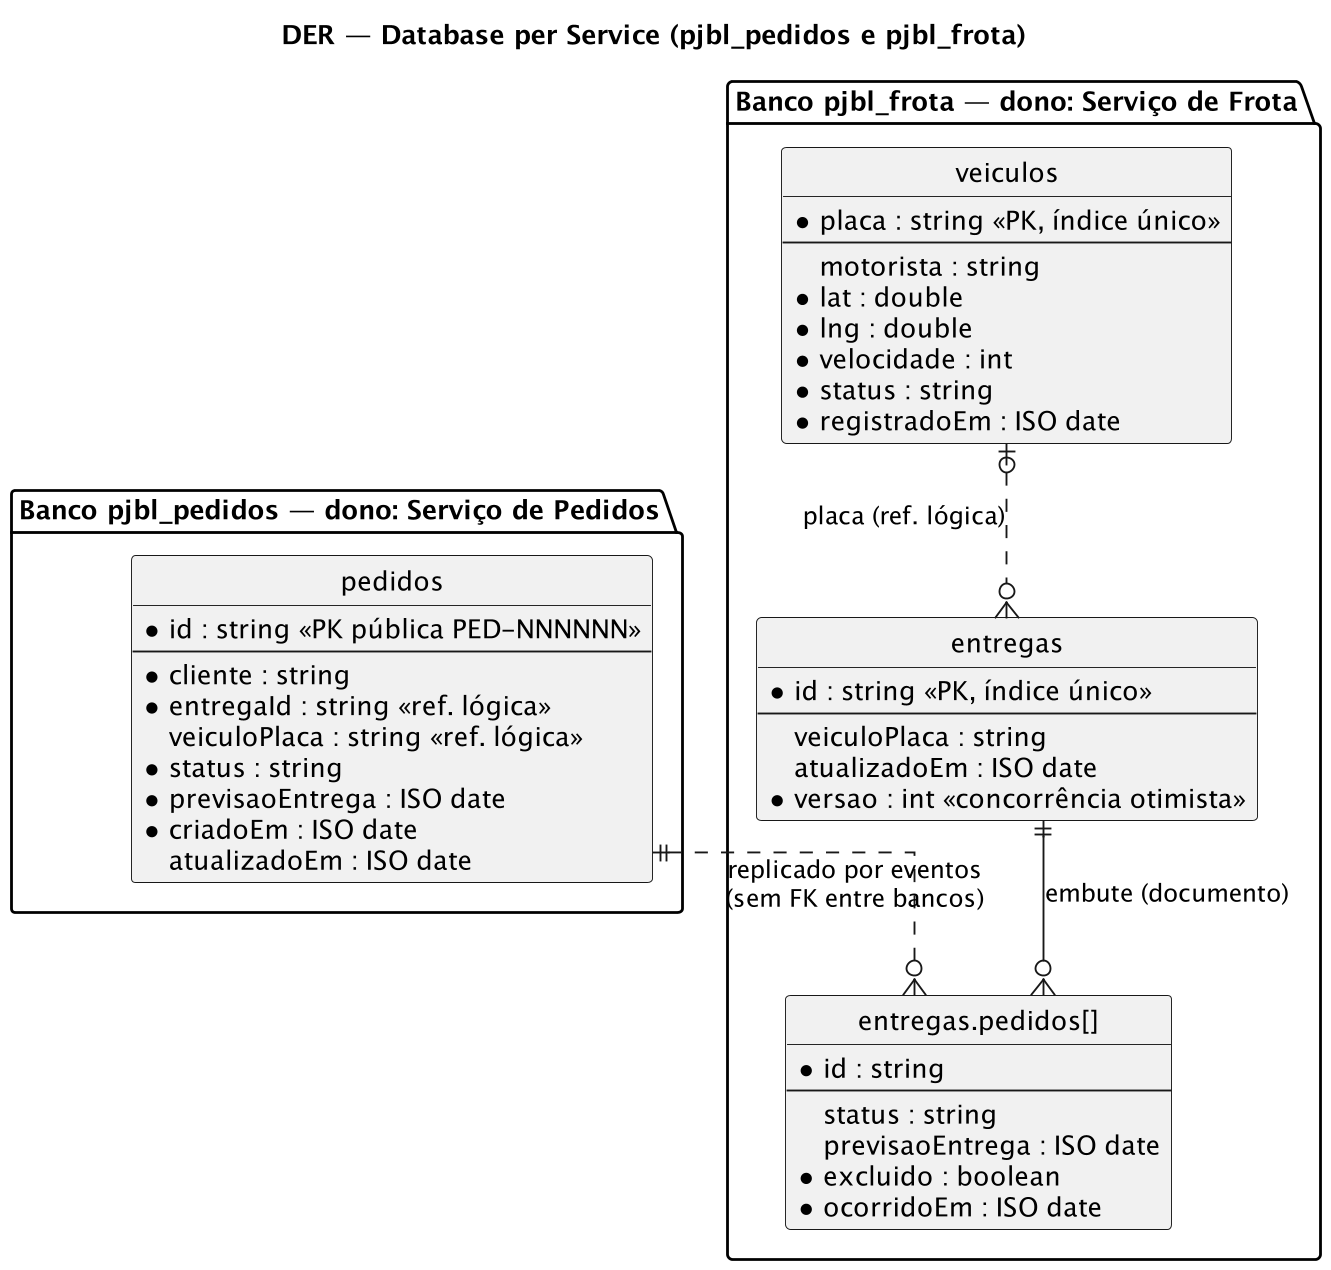

The diagram above was rendered by PlantUML. Its source (embedded in the PNG):
@startuml der-database-per-service
' Diagrama de Entidades e Relacionamentos (notação pé-de-galinha),
' separado por banco: cada microsserviço é dono do seu (Database per
' Service). Não existe chave estrangeira entre bancos — a relação entre
' "pedidos" e "entregas" é mantida por eventos.
skinparam dpi 180
skinparam shadowing false
hide circle
skinparam linetype ortho

title DER — Database per Service (pjbl_pedidos e pjbl_frota)

package "Banco pjbl_pedidos — dono: Serviço de Pedidos" as bp {
  entity "pedidos" as PEDIDO {
    * id : string <<PK pública PED-NNNNNN>>
    --
    * cliente : string
    * entregaId : string <<ref. lógica>>
    veiculoPlaca : string <<ref. lógica>>
    * status : string
    * previsaoEntrega : ISO date
    * criadoEm : ISO date
    atualizadoEm : ISO date
  }
}

package "Banco pjbl_frota — dono: Serviço de Frota" as bf {
  entity "veiculos" as VEICULO {
    * placa : string <<PK, índice único>>
    --
    motorista : string
    * lat : double
    * lng : double
    * velocidade : int
    * status : string
    * registradoEm : ISO date
  }
  entity "entregas" as ENTREGA {
    * id : string <<PK, índice único>>
    --
    veiculoPlaca : string
    atualizadoEm : ISO date
    * versao : int <<concorrência otimista>>
  }
  entity "entregas.pedidos[]" as PEDIDO_NA_ENTREGA {
    * id : string
    --
    status : string
    previsaoEntrega : ISO date
    * excluido : boolean
    * ocorridoEm : ISO date
  }
}

ENTREGA ||--o{ PEDIDO_NA_ENTREGA : "embute (documento)"
VEICULO |o..o{ ENTREGA : "placa (ref. lógica)"
PEDIDO ||..o{ PEDIDO_NA_ENTREGA : "replicado por eventos\n(sem FK entre bancos)"
@enduml